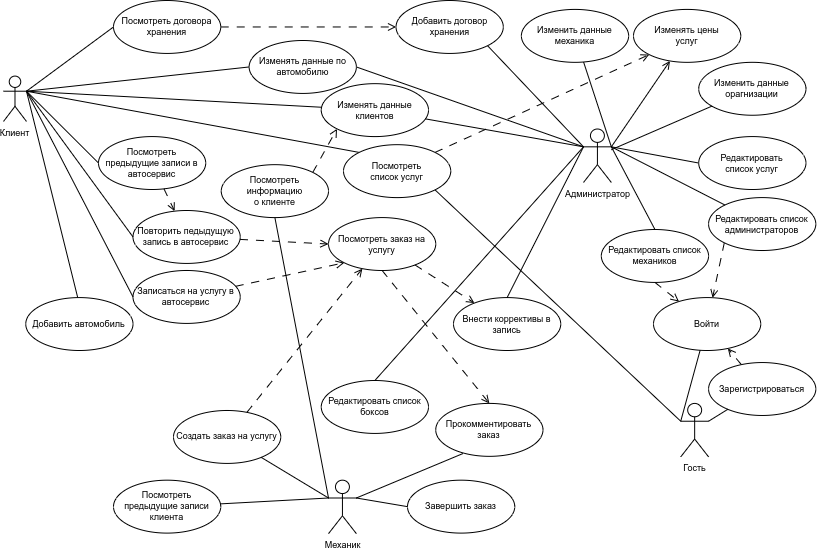

The diagram above was exported from draw.io. Its source (the exported page's mxGraphModel, read from the mxfile embedded in the PNG):
<mxGraphModel dx="880" dy="541" grid="1" gridSize="10" guides="1" tooltips="1" connect="1" arrows="1" fold="1" page="1" pageScale="1" pageWidth="827" pageHeight="583" math="0" shadow="0">
  <root>
    <mxCell id="0" />
    <mxCell id="1" parent="0" />
    <mxCell id="xt4A00bB3W41TfvX6-nI-26" value="Изменить данные механика" style="ellipse;whiteSpace=wrap;html=1;fontSize=9;container=0;" parent="1" vertex="1">
      <mxGeometry x="527.8959574468086" y="18.911818181818155" width="107.23404255319149" height="52.91460055096419" as="geometry" />
    </mxCell>
    <mxCell id="xt4A00bB3W41TfvX6-nI-28" style="rounded=0;orthogonalLoop=1;jettySize=auto;html=1;exitX=1;exitY=0.3333333333333333;exitDx=0;exitDy=0;exitPerimeter=0;endArrow=none;endFill=0;fontSize=9;" parent="1" source="xt4A00bB3W41TfvX6-nI-21" target="xt4A00bB3W41TfvX6-nI-26" edge="1">
      <mxGeometry relative="1" as="geometry" />
    </mxCell>
    <mxCell id="26vWwkH34DzzowoFXH3y-1" style="rounded=0;orthogonalLoop=1;jettySize=auto;html=1;exitX=1;exitY=0.3333333333333333;exitDx=0;exitDy=0;exitPerimeter=0;endArrow=none;endFill=0;" parent="1" source="xt4A00bB3W41TfvX6-nI-1" target="xt4A00bB3W41TfvX6-nI-30" edge="1">
      <mxGeometry relative="1" as="geometry" />
    </mxCell>
    <mxCell id="26vWwkH34DzzowoFXH3y-3" style="rounded=0;orthogonalLoop=1;jettySize=auto;html=1;exitX=1;exitY=0.3333333333333333;exitDx=0;exitDy=0;exitPerimeter=0;entryX=0;entryY=0.5;entryDx=0;entryDy=0;endArrow=none;endFill=0;" parent="1" source="xt4A00bB3W41TfvX6-nI-1" target="26vWwkH34DzzowoFXH3y-2" edge="1">
      <mxGeometry relative="1" as="geometry" />
    </mxCell>
    <mxCell id="26vWwkH34DzzowoFXH3y-5" style="rounded=0;orthogonalLoop=1;jettySize=auto;html=1;exitX=1;exitY=0.3333333333333333;exitDx=0;exitDy=0;exitPerimeter=0;entryX=0.493;entryY=0.07;entryDx=0;entryDy=0;endArrow=none;endFill=0;entryPerimeter=0;" parent="1" source="xt4A00bB3W41TfvX6-nI-1" target="26vWwkH34DzzowoFXH3y-4" edge="1">
      <mxGeometry relative="1" as="geometry" />
    </mxCell>
    <mxCell id="26vWwkH34DzzowoFXH3y-12" style="rounded=0;orthogonalLoop=1;jettySize=auto;html=1;exitX=1;exitY=0.3333333333333333;exitDx=0;exitDy=0;exitPerimeter=0;entryX=0;entryY=0;entryDx=0;entryDy=0;endArrow=none;endFill=0;" parent="1" source="xt4A00bB3W41TfvX6-nI-1" target="26vWwkH34DzzowoFXH3y-11" edge="1">
      <mxGeometry relative="1" as="geometry" />
    </mxCell>
    <mxCell id="xt4A00bB3W41TfvX6-nI-1" value="Клиент" style="shape=umlActor;verticalLabelPosition=bottom;verticalAlign=top;html=1;fontSize=9;container=0;" parent="1" vertex="1">
      <mxGeometry x="10" y="85.59228650137742" width="22.978723404255323" height="45.35537190082645" as="geometry" />
    </mxCell>
    <mxCell id="xt4A00bB3W41TfvX6-nI-2" value="Посмотреть предыдущие записи в автосервис" style="ellipse;whiteSpace=wrap;html=1;fontSize=9;container=0;" parent="1" vertex="1">
      <mxGeometry x="104.98574468085107" y="146.07" width="107.23404255319149" height="52.91460055096419" as="geometry" />
    </mxCell>
    <mxCell id="xt4A00bB3W41TfvX6-nI-9" style="rounded=0;orthogonalLoop=1;jettySize=auto;html=1;exitX=1;exitY=0.3333333333333333;exitDx=0;exitDy=0;exitPerimeter=0;entryX=0;entryY=0.5;entryDx=0;entryDy=0;endArrow=none;endFill=0;fontSize=9;" parent="1" source="xt4A00bB3W41TfvX6-nI-1" target="xt4A00bB3W41TfvX6-nI-2" edge="1">
      <mxGeometry relative="1" as="geometry" />
    </mxCell>
    <mxCell id="xt4A00bB3W41TfvX6-nI-3" value="Повторить педыдущую запись в автосервис" style="ellipse;whiteSpace=wrap;html=1;fontSize=9;container=0;" parent="1" vertex="1">
      <mxGeometry x="139.49574468085106" y="220.00228650137743" width="107.23404255319149" height="52.91460055096419" as="geometry" />
    </mxCell>
    <mxCell id="xt4A00bB3W41TfvX6-nI-10" style="rounded=0;orthogonalLoop=1;jettySize=auto;html=1;exitX=1;exitY=0.3333333333333333;exitDx=0;exitDy=0;exitPerimeter=0;entryX=0;entryY=0.5;entryDx=0;entryDy=0;endArrow=none;endFill=0;fontSize=9;" parent="1" source="xt4A00bB3W41TfvX6-nI-1" target="xt4A00bB3W41TfvX6-nI-3" edge="1">
      <mxGeometry relative="1" as="geometry" />
    </mxCell>
    <mxCell id="xt4A00bB3W41TfvX6-nI-6" style="rounded=0;orthogonalLoop=1;jettySize=auto;html=1;dashed=1;endArrow=open;endFill=0;dashPattern=8 8;fontSize=9;" parent="1" source="xt4A00bB3W41TfvX6-nI-2" target="xt4A00bB3W41TfvX6-nI-3" edge="1">
      <mxGeometry relative="1" as="geometry" />
    </mxCell>
    <mxCell id="xt4A00bB3W41TfvX6-nI-4" value="Записаться на услугу в автосервис" style="ellipse;whiteSpace=wrap;html=1;fontSize=9;container=0;" parent="1" vertex="1">
      <mxGeometry x="139.4957446808511" y="279.99611570247936" width="107.23404255319149" height="52.91460055096419" as="geometry" />
    </mxCell>
    <mxCell id="xt4A00bB3W41TfvX6-nI-11" style="rounded=0;orthogonalLoop=1;jettySize=auto;html=1;exitX=1;exitY=0.3333333333333333;exitDx=0;exitDy=0;exitPerimeter=0;entryX=0;entryY=0.5;entryDx=0;entryDy=0;endArrow=none;endFill=0;fontSize=9;" parent="1" source="xt4A00bB3W41TfvX6-nI-1" target="xt4A00bB3W41TfvX6-nI-4" edge="1">
      <mxGeometry relative="1" as="geometry" />
    </mxCell>
    <mxCell id="xt4A00bB3W41TfvX6-nI-5" value="Посмотреть договора хранения" style="ellipse;whiteSpace=wrap;html=1;fontSize=9;container=0;" parent="1" vertex="1">
      <mxGeometry x="119.99574468085108" y="10.009944903581271" width="107.23404255319149" height="52.91460055096419" as="geometry" />
    </mxCell>
    <mxCell id="xt4A00bB3W41TfvX6-nI-12" style="rounded=0;orthogonalLoop=1;jettySize=auto;html=1;entryX=0;entryY=0.5;entryDx=0;entryDy=0;exitX=1;exitY=0.3333333333333333;exitDx=0;exitDy=0;exitPerimeter=0;endArrow=none;endFill=0;fontSize=9;" parent="1" source="xt4A00bB3W41TfvX6-nI-1" target="xt4A00bB3W41TfvX6-nI-5" edge="1">
      <mxGeometry relative="1" as="geometry" />
    </mxCell>
    <mxCell id="0H8jcV70mHahDILYcAus-4" style="rounded=0;orthogonalLoop=1;jettySize=auto;html=1;endArrow=open;fontSize=9;endFill=0;dashed=1;dashPattern=8 8;" parent="1" source="xt4A00bB3W41TfvX6-nI-7" target="xt4A00bB3W41TfvX6-nI-8" edge="1">
      <mxGeometry relative="1" as="geometry" />
    </mxCell>
    <mxCell id="xt4A00bB3W41TfvX6-nI-7" value="Зарегистрироваться" style="ellipse;whiteSpace=wrap;html=1;fontSize=9;container=0;" parent="1" vertex="1">
      <mxGeometry x="715.0801353965184" y="372.04909090909086" width="107.23404255319149" height="52.91460055096419" as="geometry" />
    </mxCell>
    <mxCell id="xt4A00bB3W41TfvX6-nI-8" value="Войти" style="ellipse;whiteSpace=wrap;html=1;fontSize=9;container=0;" parent="1" vertex="1">
      <mxGeometry x="660.0001353965183" y="307.08746556473835" width="107.23404255319149" height="52.91460055096419" as="geometry" />
    </mxCell>
    <mxCell id="26vWwkH34DzzowoFXH3y-8" style="rounded=0;orthogonalLoop=1;jettySize=auto;html=1;exitX=0;exitY=0.3333333333333333;exitDx=0;exitDy=0;exitPerimeter=0;entryX=0.5;entryY=1;entryDx=0;entryDy=0;endArrow=none;endFill=0;" parent="1" source="xt4A00bB3W41TfvX6-nI-20" target="xt4A00bB3W41TfvX6-nI-81" edge="1">
      <mxGeometry relative="1" as="geometry" />
    </mxCell>
    <mxCell id="xt4A00bB3W41TfvX6-nI-20" value="Механик" style="shape=umlActor;verticalLabelPosition=bottom;verticalAlign=top;html=1;fontSize=9;container=0;" parent="1" vertex="1">
      <mxGeometry x="335.01168278529985" y="489.68545454545455" width="27.852998065764027" height="53.45454545454546" as="geometry" />
    </mxCell>
    <mxCell id="xt4A00bB3W41TfvX6-nI-99" style="rounded=0;orthogonalLoop=1;jettySize=auto;html=1;exitX=1;exitY=0.3333333333333333;exitDx=0;exitDy=0;exitPerimeter=0;entryX=0;entryY=0.5;entryDx=0;entryDy=0;endArrow=none;endFill=0;" parent="1" source="xt4A00bB3W41TfvX6-nI-21" target="xt4A00bB3W41TfvX6-nI-98" edge="1">
      <mxGeometry relative="1" as="geometry" />
    </mxCell>
    <mxCell id="26vWwkH34DzzowoFXH3y-6" style="rounded=0;orthogonalLoop=1;jettySize=auto;html=1;exitX=0;exitY=0.3333333333333333;exitDx=0;exitDy=0;exitPerimeter=0;entryX=1;entryY=0.5;entryDx=0;entryDy=0;endArrow=none;endFill=0;" parent="1" source="xt4A00bB3W41TfvX6-nI-21" target="26vWwkH34DzzowoFXH3y-2" edge="1">
      <mxGeometry relative="1" as="geometry" />
    </mxCell>
    <mxCell id="xt4A00bB3W41TfvX6-nI-21" value="Администратор" style="shape=umlActor;verticalLabelPosition=bottom;verticalAlign=top;html=1;fontSize=9;container=0;" parent="1" vertex="1">
      <mxGeometry x="589.9971566731141" y="138.51090909090908" width="27.852998065764027" height="53.45454545454546" as="geometry" />
    </mxCell>
    <mxCell id="xt4A00bB3W41TfvX6-nI-30" value="Изменять данные&lt;br&gt;клиентов" style="ellipse;whiteSpace=wrap;html=1;fontSize=9;container=0;" parent="1" vertex="1">
      <mxGeometry x="327.7725918762089" y="93.1590909090909" width="107.23404255319149" height="52.91460055096419" as="geometry" />
    </mxCell>
    <mxCell id="xt4A00bB3W41TfvX6-nI-33" style="rounded=0;orthogonalLoop=1;jettySize=auto;html=1;exitX=0;exitY=0.3333333333333333;exitDx=0;exitDy=0;exitPerimeter=0;endArrow=none;endFill=0;fontSize=9;" parent="1" source="xt4A00bB3W41TfvX6-nI-21" target="xt4A00bB3W41TfvX6-nI-30" edge="1">
      <mxGeometry relative="1" as="geometry" />
    </mxCell>
    <mxCell id="xt4A00bB3W41TfvX6-nI-36" style="rounded=0;orthogonalLoop=1;jettySize=auto;html=1;exitX=1;exitY=1;exitDx=0;exitDy=0;entryX=0;entryY=0.3333333333333333;entryDx=0;entryDy=0;entryPerimeter=0;endArrow=none;endFill=0;fontSize=9;" parent="1" source="xt4A00bB3W41TfvX6-nI-34" target="xt4A00bB3W41TfvX6-nI-21" edge="1">
      <mxGeometry relative="1" as="geometry" />
    </mxCell>
    <mxCell id="xt4A00bB3W41TfvX6-nI-34" value="Добавить договор хранения" style="ellipse;whiteSpace=wrap;html=1;fontSize=9;container=0;" parent="1" vertex="1">
      <mxGeometry x="402.55417794970987" y="10.009818181818181" width="107.23404255319149" height="52.91460055096419" as="geometry" />
    </mxCell>
    <mxCell id="xt4A00bB3W41TfvX6-nI-35" style="rounded=0;orthogonalLoop=1;jettySize=auto;html=1;endArrow=open;fontSize=9;endFill=0;dashed=1;dashPattern=8 8;exitX=1;exitY=0.5;exitDx=0;exitDy=0;" parent="1" source="xt4A00bB3W41TfvX6-nI-5" target="xt4A00bB3W41TfvX6-nI-34" edge="1">
      <mxGeometry relative="1" as="geometry" />
    </mxCell>
    <mxCell id="0H8jcV70mHahDILYcAus-5" style="rounded=0;orthogonalLoop=1;jettySize=auto;html=1;exitX=0.5;exitY=1;exitDx=0;exitDy=0;endArrow=open;fontSize=9;endFill=0;dashed=1;dashPattern=8 8;" parent="1" source="xt4A00bB3W41TfvX6-nI-37" target="xt4A00bB3W41TfvX6-nI-8" edge="1">
      <mxGeometry relative="1" as="geometry" />
    </mxCell>
    <mxCell id="xt4A00bB3W41TfvX6-nI-37" value="Редактировать список&lt;br&gt;механиков" style="ellipse;whiteSpace=wrap;html=1;fontSize=9;container=0;" parent="1" vertex="1">
      <mxGeometry x="607.8372920696326" y="239.00454545454545" width="107.23404255319149" height="52.91460055096419" as="geometry" />
    </mxCell>
    <mxCell id="xt4A00bB3W41TfvX6-nI-39" style="rounded=0;orthogonalLoop=1;jettySize=auto;html=1;exitX=1;exitY=0.3333333333333333;exitDx=0;exitDy=0;exitPerimeter=0;entryX=0.5;entryY=0;entryDx=0;entryDy=0;endArrow=none;endFill=0;fontSize=9;" parent="1" source="xt4A00bB3W41TfvX6-nI-21" target="xt4A00bB3W41TfvX6-nI-37" edge="1">
      <mxGeometry relative="1" as="geometry" />
    </mxCell>
    <mxCell id="26vWwkH34DzzowoFXH3y-10" style="rounded=0;orthogonalLoop=1;jettySize=auto;html=1;exitX=0.5;exitY=1;exitDx=0;exitDy=0;entryX=0.5;entryY=0;entryDx=0;entryDy=0;endArrow=open;fontSize=9;endFill=0;dashed=1;dashPattern=8 8;" parent="1" source="xt4A00bB3W41TfvX6-nI-41" target="xt4A00bB3W41TfvX6-nI-69" edge="1">
      <mxGeometry relative="1" as="geometry" />
    </mxCell>
    <mxCell id="xt4A00bB3W41TfvX6-nI-41" value="Посмотреть заказ на услугу" style="ellipse;whiteSpace=wrap;html=1;fontSize=9;container=0;" parent="1" vertex="1">
      <mxGeometry x="335.0119342359768" y="227.0810909090909" width="107.23404255319149" height="52.91460055096419" as="geometry" />
    </mxCell>
    <mxCell id="xt4A00bB3W41TfvX6-nI-45" style="rounded=0;orthogonalLoop=1;jettySize=auto;html=1;entryX=0;entryY=0.5;entryDx=0;entryDy=0;endArrow=open;fontSize=9;endFill=0;dashed=1;dashPattern=8 8;" parent="1" source="xt4A00bB3W41TfvX6-nI-3" target="xt4A00bB3W41TfvX6-nI-41" edge="1">
      <mxGeometry relative="1" as="geometry" />
    </mxCell>
    <mxCell id="xt4A00bB3W41TfvX6-nI-44" style="rounded=0;orthogonalLoop=1;jettySize=auto;html=1;entryX=0;entryY=1;entryDx=0;entryDy=0;endArrow=open;fontSize=9;endFill=0;dashed=1;dashPattern=8 8;" parent="1" source="xt4A00bB3W41TfvX6-nI-4" target="xt4A00bB3W41TfvX6-nI-41" edge="1">
      <mxGeometry relative="1" as="geometry" />
    </mxCell>
    <mxCell id="xt4A00bB3W41TfvX6-nI-42" value="Внести коррективы в запись" style="ellipse;whiteSpace=wrap;html=1;fontSize=9;container=0;" parent="1" vertex="1">
      <mxGeometry x="460.00030947775633" y="307.08181818181816" width="107.23404255319149" height="52.91460055096419" as="geometry" />
    </mxCell>
    <mxCell id="xt4A00bB3W41TfvX6-nI-51" style="rounded=0;orthogonalLoop=1;jettySize=auto;html=1;exitX=0;exitY=0.3333333333333333;exitDx=0;exitDy=0;exitPerimeter=0;entryX=0.5;entryY=0;entryDx=0;entryDy=0;endArrow=none;endFill=0;fontSize=9;" parent="1" source="xt4A00bB3W41TfvX6-nI-21" target="xt4A00bB3W41TfvX6-nI-42" edge="1">
      <mxGeometry relative="1" as="geometry" />
    </mxCell>
    <mxCell id="xt4A00bB3W41TfvX6-nI-54" style="rounded=0;orthogonalLoop=1;jettySize=auto;html=1;endArrow=open;fontSize=9;endFill=0;dashed=1;dashPattern=8 8;" parent="1" source="xt4A00bB3W41TfvX6-nI-41" target="xt4A00bB3W41TfvX6-nI-42" edge="1">
      <mxGeometry relative="1" as="geometry" />
    </mxCell>
    <mxCell id="xt4A00bB3W41TfvX6-nI-43" value="Редактировать список&lt;br style=&quot;font-size: 9px;&quot;&gt;боксов" style="ellipse;whiteSpace=wrap;html=1;fontSize=9;container=0;" parent="1" vertex="1">
      <mxGeometry x="327.7676402321083" y="390.0029090909092" width="107.23404255319149" height="52.91460055096419" as="geometry" />
    </mxCell>
    <mxCell id="xt4A00bB3W41TfvX6-nI-52" style="rounded=0;orthogonalLoop=1;jettySize=auto;html=1;exitX=0;exitY=0.3333333333333333;exitDx=0;exitDy=0;exitPerimeter=0;entryX=0.5;entryY=0;entryDx=0;entryDy=0;endArrow=none;endFill=0;fontSize=9;" parent="1" source="xt4A00bB3W41TfvX6-nI-21" target="xt4A00bB3W41TfvX6-nI-43" edge="1">
      <mxGeometry relative="1" as="geometry" />
    </mxCell>
    <mxCell id="xt4A00bB3W41TfvX6-nI-61" style="rounded=0;orthogonalLoop=1;jettySize=auto;html=1;endArrow=open;fontSize=9;endFill=0;dashed=1;dashPattern=8 8;" parent="1" source="xt4A00bB3W41TfvX6-nI-58" target="xt4A00bB3W41TfvX6-nI-41" edge="1">
      <mxGeometry relative="1" as="geometry" />
    </mxCell>
    <mxCell id="xt4A00bB3W41TfvX6-nI-58" value="Создать заказ на услугу" style="ellipse;whiteSpace=wrap;html=1;fontSize=9;container=0;" parent="1" vertex="1">
      <mxGeometry x="180.0036557059961" y="419.99563636363644" width="107.23404255319149" height="52.91460055096419" as="geometry" />
    </mxCell>
    <mxCell id="xt4A00bB3W41TfvX6-nI-60" style="rounded=0;orthogonalLoop=1;jettySize=auto;html=1;exitX=0;exitY=0.3333333333333333;exitDx=0;exitDy=0;exitPerimeter=0;endArrow=none;endFill=0;fontSize=9;" parent="1" source="xt4A00bB3W41TfvX6-nI-20" target="xt4A00bB3W41TfvX6-nI-58" edge="1">
      <mxGeometry relative="1" as="geometry">
        <mxPoint x="224.75713154710934" y="407.02990368130276" as="targetPoint" />
      </mxGeometry>
    </mxCell>
    <mxCell id="xt4A00bB3W41TfvX6-nI-67" value="Посмотреть предыдущие записи клиента" style="ellipse;whiteSpace=wrap;html=1;fontSize=9;container=0;" parent="1" vertex="1">
      <mxGeometry x="120.00065764023216" y="489.68545454545455" width="107.23404255319149" height="52.91460055096419" as="geometry" />
    </mxCell>
    <mxCell id="xt4A00bB3W41TfvX6-nI-68" style="rounded=0;orthogonalLoop=1;jettySize=auto;html=1;exitX=0;exitY=0.3333333333333333;exitDx=0;exitDy=0;exitPerimeter=0;endArrow=none;endFill=0;fontSize=9;" parent="1" source="xt4A00bB3W41TfvX6-nI-20" target="xt4A00bB3W41TfvX6-nI-67" edge="1">
      <mxGeometry relative="1" as="geometry" />
    </mxCell>
    <mxCell id="xt4A00bB3W41TfvX6-nI-76" style="rounded=0;orthogonalLoop=1;jettySize=auto;html=1;entryX=1;entryY=0.3333333333333333;entryDx=0;entryDy=0;entryPerimeter=0;exitX=0.254;exitY=0.947;exitDx=0;exitDy=0;exitPerimeter=0;endArrow=none;endFill=0;fontSize=9;" parent="1" source="xt4A00bB3W41TfvX6-nI-69" target="xt4A00bB3W41TfvX6-nI-20" edge="1">
      <mxGeometry relative="1" as="geometry" />
    </mxCell>
    <mxCell id="xt4A00bB3W41TfvX6-nI-69" value="Прокомментировать заказ" style="ellipse;whiteSpace=wrap;html=1;fontSize=9;container=0;" parent="1" vertex="1">
      <mxGeometry x="442.2443520309478" y="412.9152727272728" width="107.23404255319149" height="52.91460055096419" as="geometry" />
    </mxCell>
    <mxCell id="xt4A00bB3W41TfvX6-nI-70" value="Завершить заказ" style="ellipse;whiteSpace=wrap;html=1;fontSize=9;container=0;" parent="1" vertex="1">
      <mxGeometry x="414.0001547388782" y="489.68381818181814" width="107.23404255319149" height="52.91460055096419" as="geometry" />
    </mxCell>
    <mxCell id="xt4A00bB3W41TfvX6-nI-77" style="rounded=0;orthogonalLoop=1;jettySize=auto;html=1;exitX=1;exitY=0.3333333333333333;exitDx=0;exitDy=0;exitPerimeter=0;entryX=0;entryY=0.5;entryDx=0;entryDy=0;endArrow=none;endFill=0;fontSize=9;" parent="1" source="xt4A00bB3W41TfvX6-nI-20" target="xt4A00bB3W41TfvX6-nI-70" edge="1">
      <mxGeometry relative="1" as="geometry" />
    </mxCell>
    <mxCell id="26vWwkH34DzzowoFXH3y-9" style="rounded=0;orthogonalLoop=1;jettySize=auto;html=1;exitX=1;exitY=0;exitDx=0;exitDy=0;entryX=0;entryY=1;entryDx=0;entryDy=0;endArrow=open;endFill=0;fontSize=9;dashed=1;dashPattern=8 8;" parent="1" source="xt4A00bB3W41TfvX6-nI-81" target="xt4A00bB3W41TfvX6-nI-30" edge="1">
      <mxGeometry relative="1" as="geometry" />
    </mxCell>
    <mxCell id="xt4A00bB3W41TfvX6-nI-81" value="Посмотреть информацию &lt;br style=&quot;font-size: 9px;&quot;&gt;о клиенте" style="ellipse;whiteSpace=wrap;html=1;fontSize=9;container=0;" parent="1" vertex="1">
      <mxGeometry x="227.77574468085106" y="174.1701267217631" width="107.23404255319149" height="52.91460055096419" as="geometry" />
    </mxCell>
    <mxCell id="xt4A00bB3W41TfvX6-nI-89" value="Изменить данные орагнизации" style="ellipse;whiteSpace=wrap;html=1;fontSize=9;container=0;" parent="1" vertex="1">
      <mxGeometry x="705.2259574468086" y="71.82545454545453" width="107.23404255319149" height="52.91460055096419" as="geometry" />
    </mxCell>
    <mxCell id="xt4A00bB3W41TfvX6-nI-90" style="rounded=0;orthogonalLoop=1;jettySize=auto;html=1;endArrow=none;endFill=0;fontSize=9;" parent="1" source="xt4A00bB3W41TfvX6-nI-21" target="xt4A00bB3W41TfvX6-nI-89" edge="1">
      <mxGeometry relative="1" as="geometry" />
    </mxCell>
    <mxCell id="xt4A00bB3W41TfvX6-nI-93" value="Изменять цены&lt;br style=&quot;font-size: 9px;&quot;&gt;услуг" style="ellipse;whiteSpace=wrap;html=1;fontSize=9;container=0;" parent="1" vertex="1">
      <mxGeometry x="640.0001547388782" y="18.91" width="107.23404255319149" height="52.91460055096419" as="geometry" />
    </mxCell>
    <mxCell id="xt4A00bB3W41TfvX6-nI-95" style="rounded=0;orthogonalLoop=1;jettySize=auto;html=1;exitX=1;exitY=0.3333333333333333;exitDx=0;exitDy=0;exitPerimeter=0;endArrow=open;endFill=0;fontSize=9;" parent="1" source="xt4A00bB3W41TfvX6-nI-21" target="xt4A00bB3W41TfvX6-nI-93" edge="1">
      <mxGeometry relative="1" as="geometry" />
    </mxCell>
    <mxCell id="0H8jcV70mHahDILYcAus-6" style="rounded=0;orthogonalLoop=1;jettySize=auto;html=1;exitX=0;exitY=1;exitDx=0;exitDy=0;endArrow=open;fontSize=9;endFill=0;dashed=1;dashPattern=8 8;" parent="1" source="xt4A00bB3W41TfvX6-nI-23" target="xt4A00bB3W41TfvX6-nI-8" edge="1">
      <mxGeometry relative="1" as="geometry" />
    </mxCell>
    <mxCell id="xt4A00bB3W41TfvX6-nI-23" value="Редактировать список&lt;br&gt;администраторов" style="ellipse;whiteSpace=wrap;html=1;fontSize=9;container=0;" parent="1" vertex="1">
      <mxGeometry x="715.0759574468086" y="207.0890909090909" width="107.23404255319149" height="52.91460055096419" as="geometry" />
    </mxCell>
    <mxCell id="xt4A00bB3W41TfvX6-nI-29" style="rounded=0;orthogonalLoop=1;jettySize=auto;html=1;exitX=1;exitY=0.3333333333333333;exitDx=0;exitDy=0;exitPerimeter=0;endArrow=none;endFill=0;fontSize=9;" parent="1" source="xt4A00bB3W41TfvX6-nI-21" target="xt4A00bB3W41TfvX6-nI-23" edge="1">
      <mxGeometry relative="1" as="geometry" />
    </mxCell>
    <mxCell id="xt4A00bB3W41TfvX6-nI-98" value="Редактировать&lt;br&gt;список услуг" style="ellipse;whiteSpace=wrap;html=1;fontSize=9;container=0;" parent="1" vertex="1">
      <mxGeometry x="705.2259574468086" y="146.0690909090909" width="107.23404255319149" height="52.91460055096419" as="geometry" />
    </mxCell>
    <mxCell id="0H8jcV70mHahDILYcAus-3" style="rounded=0;orthogonalLoop=1;jettySize=auto;html=1;exitX=1;exitY=0.3333333333333333;exitDx=0;exitDy=0;exitPerimeter=0;endArrow=none;endFill=0;" parent="1" source="0H8jcV70mHahDILYcAus-2" target="xt4A00bB3W41TfvX6-nI-7" edge="1">
      <mxGeometry relative="1" as="geometry" />
    </mxCell>
    <mxCell id="0H8jcV70mHahDILYcAus-7" style="rounded=0;orthogonalLoop=1;jettySize=auto;html=1;exitX=0;exitY=0.3333333333333333;exitDx=0;exitDy=0;exitPerimeter=0;endArrow=none;endFill=0;" parent="1" source="0H8jcV70mHahDILYcAus-2" target="xt4A00bB3W41TfvX6-nI-8" edge="1">
      <mxGeometry relative="1" as="geometry" />
    </mxCell>
    <mxCell id="88fW-67COF-0REL2F13Z-1" style="rounded=0;orthogonalLoop=1;jettySize=auto;html=1;exitX=0;exitY=0.3333333333333333;exitDx=0;exitDy=0;exitPerimeter=0;entryX=1;entryY=1;entryDx=0;entryDy=0;endArrow=none;endFill=0;" edge="1" parent="1" source="0H8jcV70mHahDILYcAus-2" target="26vWwkH34DzzowoFXH3y-11">
      <mxGeometry relative="1" as="geometry" />
    </mxCell>
    <mxCell id="0H8jcV70mHahDILYcAus-2" value="Гость" style="shape=umlActor;verticalLabelPosition=bottom;verticalAlign=top;html=1;fontSize=9;container=0;" parent="1" vertex="1">
      <mxGeometry x="687.2316827852999" y="412.91545454545457" width="27.852998065764027" height="53.45454545454546" as="geometry" />
    </mxCell>
    <mxCell id="26vWwkH34DzzowoFXH3y-2" value="Изменять данные по автомобилю" style="ellipse;whiteSpace=wrap;html=1;fontSize=9;container=0;" parent="1" vertex="1">
      <mxGeometry x="255.6325918762089" y="49.99909090909091" width="107.23404255319149" height="52.91460055096419" as="geometry" />
    </mxCell>
    <mxCell id="26vWwkH34DzzowoFXH3y-4" value="Добавить автомобиль" style="ellipse;whiteSpace=wrap;html=1;fontSize=9;container=0;" parent="1" vertex="1">
      <mxGeometry x="32.265744680851085" y="307.08611570247933" width="107.23404255319149" height="52.91460055096419" as="geometry" />
    </mxCell>
    <mxCell id="26vWwkH34DzzowoFXH3y-13" style="rounded=0;orthogonalLoop=1;jettySize=auto;html=1;exitX=1;exitY=0;exitDx=0;exitDy=0;entryX=0;entryY=1;entryDx=0;entryDy=0;endArrow=open;fontSize=9;endFill=0;dashed=1;dashPattern=8 8;" parent="1" source="26vWwkH34DzzowoFXH3y-11" target="xt4A00bB3W41TfvX6-nI-93" edge="1">
      <mxGeometry relative="1" as="geometry" />
    </mxCell>
    <mxCell id="26vWwkH34DzzowoFXH3y-11" value="Посмотреть &lt;br&gt;список услуг" style="ellipse;whiteSpace=wrap;html=1;fontSize=9;container=0;" parent="1" vertex="1">
      <mxGeometry x="350.0025918762089" y="154.17909090909092" width="107.23404255319149" height="52.91460055096419" as="geometry" />
    </mxCell>
  </root>
</mxGraphModel>